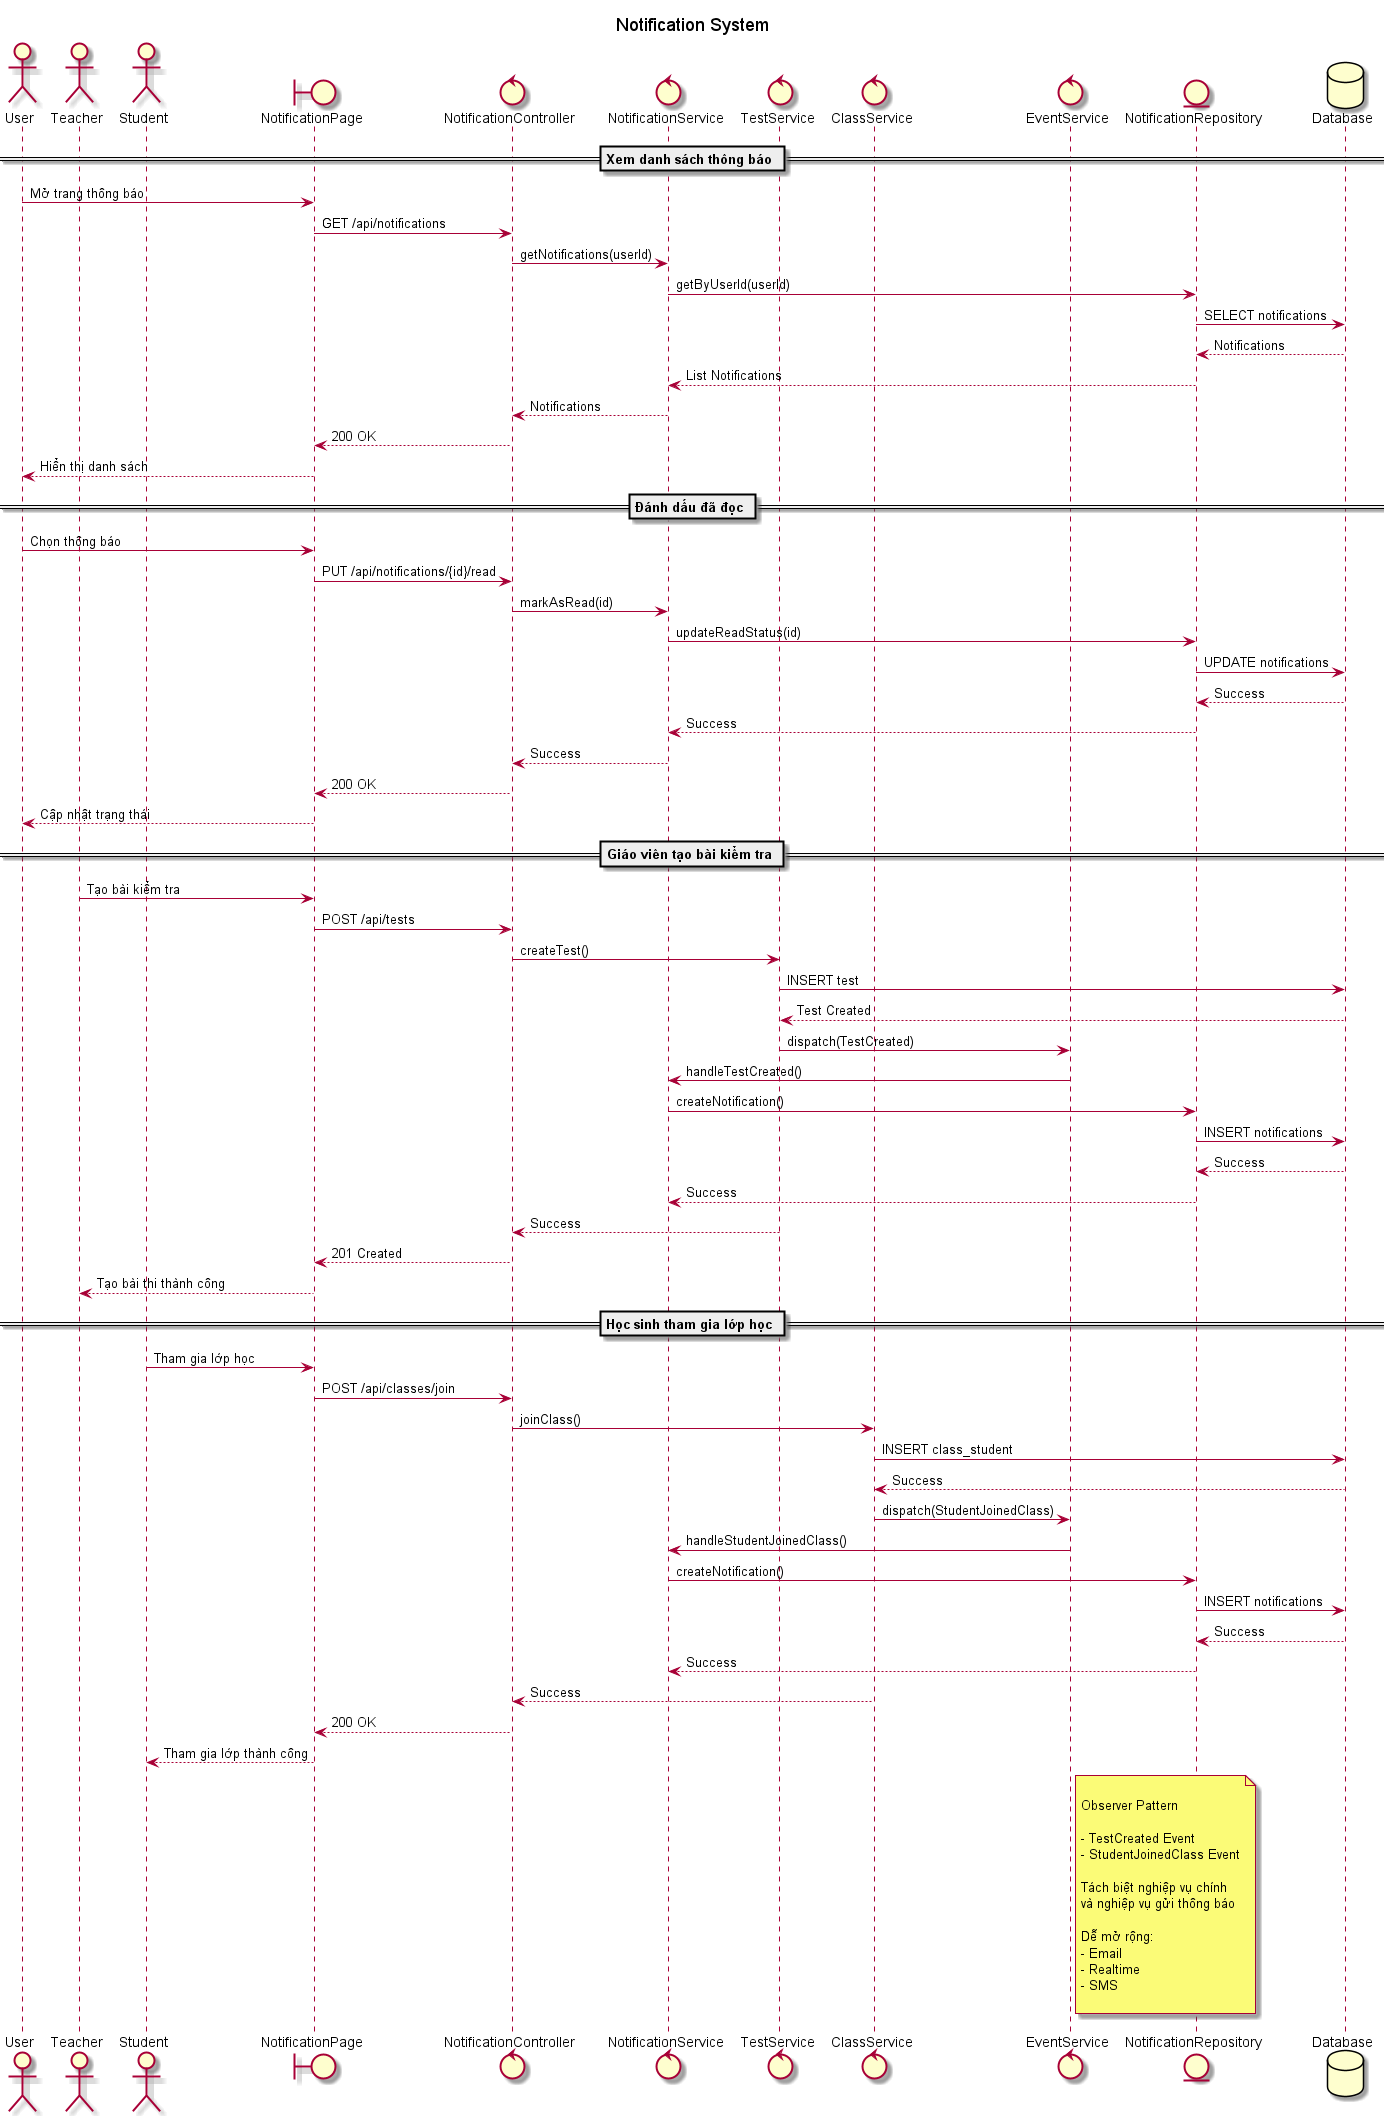

The diagram above was rendered by PlantUML. Its source (embedded in the PNG):
@startuml notification_system_sequence
title Notification System

actor User
actor Teacher
actor Student

boundary "NotificationPage" as UI
control "NotificationController" as Controller
control "NotificationService" as NotificationService
control "TestService" as TestService
control "ClassService" as ClassService
control "EventService" as EventService
entity "NotificationRepository" as Repository
database "Database" as DB

' =====================================================
' CASE 1: XEM THÔNG BÁO
' =====================================================
== Xem danh sách thông báo ==

User -> UI: Mở trang thông báo
UI -> Controller: GET /api/notifications

Controller -> NotificationService: getNotifications(userId)
NotificationService -> Repository: getByUserId(userId)

Repository -> DB: SELECT notifications
DB --> Repository: Notifications

Repository --> NotificationService: List Notifications
NotificationService --> Controller: Notifications

Controller --> UI: 200 OK
UI --> User: Hiển thị danh sách

' =====================================================
' CASE 2: ĐÁNH DẤU ĐÃ ĐỌC
' =====================================================
== Đánh dấu đã đọc ==

User -> UI: Chọn thông báo

UI -> Controller: PUT /api/notifications/{id}/read

Controller -> NotificationService: markAsRead(id)

NotificationService -> Repository: updateReadStatus(id)

Repository -> DB: UPDATE notifications
DB --> Repository: Success

Repository --> NotificationService: Success
NotificationService --> Controller: Success

Controller --> UI: 200 OK
UI --> User: Cập nhật trạng thái

' =====================================================
' CASE 3.1: GIÁO VIÊN TẠO BÀI KIỂM TRA
' =====================================================
== Giáo viên tạo bài kiểm tra ==

Teacher -> UI: Tạo bài kiểm tra
UI -> Controller: POST /api/tests

Controller -> TestService: createTest()

TestService -> DB: INSERT test
DB --> TestService: Test Created

TestService -> EventService: dispatch(TestCreated)

EventService -> NotificationService: handleTestCreated()

NotificationService -> Repository: createNotification()

Repository -> DB: INSERT notifications
DB --> Repository: Success

Repository --> NotificationService: Success

TestService --> Controller: Success
Controller --> UI: 201 Created

UI --> Teacher: Tạo bài thi thành công

' =====================================================
' CASE 3.2: HỌC SINH THAM GIA LỚP HỌC
' =====================================================
== Học sinh tham gia lớp học ==

Student -> UI: Tham gia lớp học
UI -> Controller: POST /api/classes/join

Controller -> ClassService: joinClass()

ClassService -> DB: INSERT class_student
DB --> ClassService: Success

ClassService -> EventService: dispatch(StudentJoinedClass)

EventService -> NotificationService: handleStudentJoinedClass()

NotificationService -> Repository: createNotification()

Repository -> DB: INSERT notifications
DB --> Repository: Success

Repository --> NotificationService: Success

ClassService --> Controller: Success
Controller --> UI: 200 OK

UI --> Student: Tham gia lớp thành công

note right of EventService

Observer Pattern

- TestCreated Event
- StudentJoinedClass Event

Tách biệt nghiệp vụ chính
và nghiệp vụ gửi thông báo

Dễ mở rộng:
- Email
- Realtime
- SMS

end note

@enduml